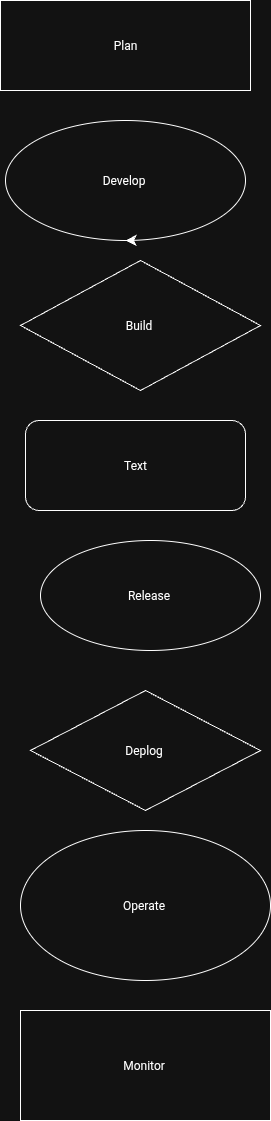

The diagram above was exported from draw.io. Its source (the exported page's mxGraphModel, read from the mxfile embedded in the PNG):
<mxGraphModel dx="337" dy="1171" grid="1" gridSize="10" guides="1" tooltips="1" connect="1" arrows="1" fold="1" page="1" pageScale="1" pageWidth="827" pageHeight="1169" math="0" shadow="0">
  <root>
    <mxCell id="0" />
    <mxCell id="1" parent="0" />
    <mxCell id="_uJdPyX6dD7YCH0NAGnT-1" value="Plan" style="rounded=0;whiteSpace=wrap;html=1;" vertex="1" parent="1">
      <mxGeometry x="210" y="40" width="250" height="90" as="geometry" />
    </mxCell>
    <mxCell id="_uJdPyX6dD7YCH0NAGnT-3" value="Develop&amp;nbsp;" style="ellipse;whiteSpace=wrap;html=1;" vertex="1" parent="1">
      <mxGeometry x="215" y="160" width="240" height="120" as="geometry" />
    </mxCell>
    <mxCell id="_uJdPyX6dD7YCH0NAGnT-4" style="edgeStyle=none;curved=1;rounded=0;orthogonalLoop=1;jettySize=auto;html=1;entryX=0.5;entryY=1;entryDx=0;entryDy=0;fontSize=12;startSize=8;endSize=8;" edge="1" parent="1" source="_uJdPyX6dD7YCH0NAGnT-3" target="_uJdPyX6dD7YCH0NAGnT-3">
      <mxGeometry relative="1" as="geometry">
        <Array as="points">
          <mxPoint x="340" y="280" />
        </Array>
      </mxGeometry>
    </mxCell>
    <mxCell id="_uJdPyX6dD7YCH0NAGnT-5" value="Build&amp;nbsp;" style="rhombus;whiteSpace=wrap;html=1;" vertex="1" parent="1">
      <mxGeometry x="230" y="300" width="240" height="130" as="geometry" />
    </mxCell>
    <mxCell id="_uJdPyX6dD7YCH0NAGnT-6" value="Text" style="rounded=1;whiteSpace=wrap;html=1;" vertex="1" parent="1">
      <mxGeometry x="235" y="460" width="220" height="90" as="geometry" />
    </mxCell>
    <mxCell id="_uJdPyX6dD7YCH0NAGnT-7" value="Release&amp;nbsp;" style="ellipse;whiteSpace=wrap;html=1;" vertex="1" parent="1">
      <mxGeometry x="250" y="580" width="220" height="110" as="geometry" />
    </mxCell>
    <mxCell id="_uJdPyX6dD7YCH0NAGnT-17" value="Monitor&amp;nbsp;" style="rounded=0;whiteSpace=wrap;html=1;" vertex="1" parent="1">
      <mxGeometry x="230" y="1050" width="250" height="110" as="geometry" />
    </mxCell>
    <mxCell id="_uJdPyX6dD7YCH0NAGnT-18" value="Deplog&amp;nbsp;" style="rhombus;whiteSpace=wrap;html=1;" vertex="1" parent="1">
      <mxGeometry x="240" y="730" width="230" height="120" as="geometry" />
    </mxCell>
    <mxCell id="_uJdPyX6dD7YCH0NAGnT-19" value="Operate&amp;nbsp;" style="ellipse;whiteSpace=wrap;html=1;" vertex="1" parent="1">
      <mxGeometry x="230" y="870" width="250" height="150" as="geometry" />
    </mxCell>
  </root>
</mxGraphModel>